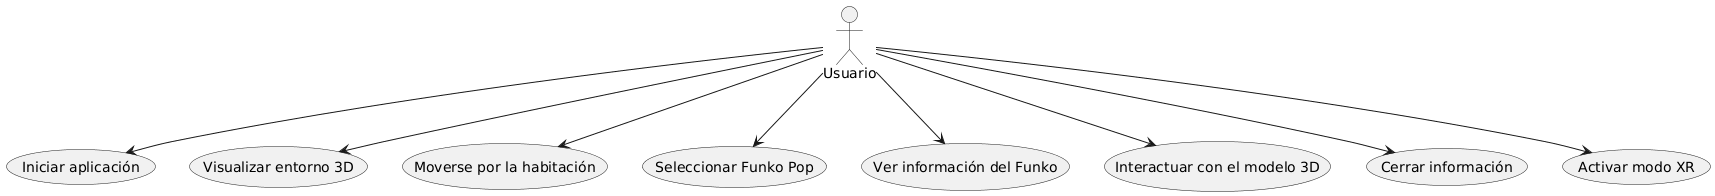

The diagram above was rendered by PlantUML. Its source (embedded in the PNG):
@startuml
actor Usuario

Usuario --> (Iniciar aplicación)
Usuario --> (Visualizar entorno 3D)
Usuario --> (Moverse por la habitación)
Usuario --> (Seleccionar Funko Pop)
Usuario --> (Ver información del Funko)
Usuario --> (Interactuar con el modelo 3D)
Usuario --> (Cerrar información)
Usuario --> (Activar modo XR)
@enduml